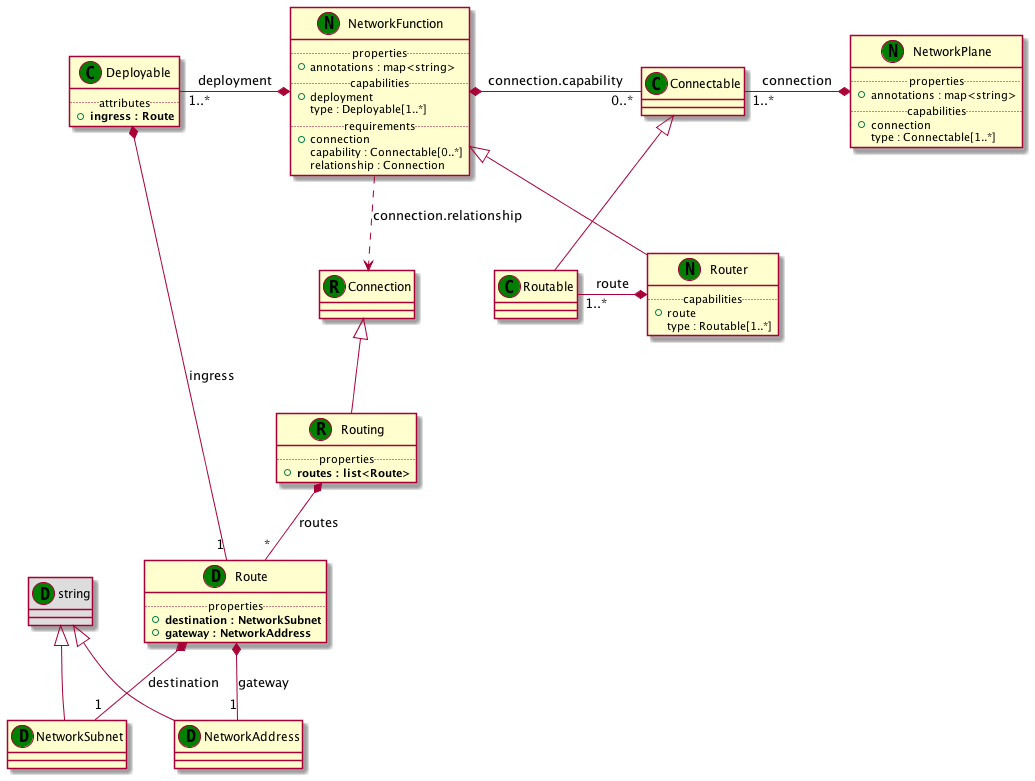

The diagram above was rendered by PlantUML. Its source (embedded in the PNG):
@startuml
set namespaceSeparator none
class "string" as string_DT << (D,green) >> #DDDDDD
class "NetworkSubnet" as NetworkSubnet_DT << (D,green) >> {
}
class "string" as string_DT << (D,green) >> #DDDDDD
class "NetworkAddress" as NetworkAddress_DT << (D,green) >> {
}
class "Route" as Route_DT << (D,green) >> {
.. properties ..
+<b>destination : NetworkSubnet
+<b>gateway : NetworkAddress
}
class "Connectable" as Connectable_CT << (C,green) >> {
}
class "Routable" as Routable_CT << (C,green) >> {
}
class "Deployable" as Deployable_CT << (C,green) >> {
.. attributes ..
+<b>ingress : Route
}
class "Connection" as Connection_RT << (R,green) >> {
}
class "Routing" as Routing_RT << (R,green) >> {
.. properties ..
+<b>routes : list<Route>
}
class "NetworkPlane" as NetworkPlane_NT << (N,green) >> {
.. properties ..
+annotations : map<string>
.. capabilities ..
+connection
 type : Connectable[1..*]
}
class "NetworkFunction" as NetworkFunction_NT << (N,green) >> {
.. properties ..
+annotations : map<string>
.. capabilities ..
+deployment
 type : Deployable[1..*]
.. requirements ..
+connection
 capability : Connectable[0..*]
 relationship : Connection
}
class "Router" as Router_NT << (N,green) >> {
.. capabilities ..
+route
 type : Routable[1..*]
}
string_DT <|-- NetworkSubnet_DT
string_DT <|-- NetworkAddress_DT
Route_DT *-- "1" NetworkSubnet_DT : destination
Route_DT *-- "1" NetworkAddress_DT : gateway
Connectable_CT <|-- Routable_CT
Deployable_CT *-- "1" Route_DT : ingress
Connection_RT <|-- Routing_RT
Routing_RT *-- "*" Route_DT : routes
Connectable_CT "1..*" -* NetworkPlane_NT : connection
Deployable_CT "1..*" -* NetworkFunction_NT : deployment
NetworkFunction_NT *- "0..*" Connectable_CT : connection.capability
NetworkFunction_NT ..> Connection_RT : connection.relationship
NetworkFunction_NT <|-- Router_NT
Routable_CT "1..*" -* Router_NT : route
@enduml